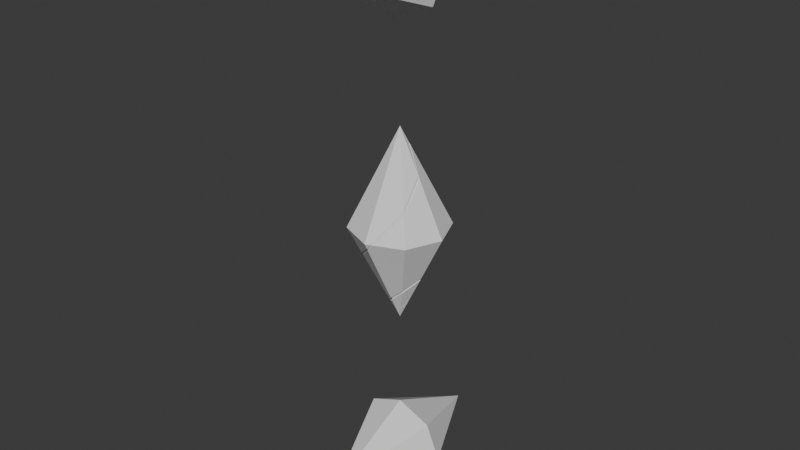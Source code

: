 # Source: Tir_V2.blend  (saved by Blender 4.0.36; exported with 4.5.12 LTS)
import bpy
from mathutils import Matrix  # noqa: F401  (used for matrix-valued properties, if any)

bpy.ops.wm.read_factory_settings(use_empty=True)
scene = bpy.context.scene
scene.name = 'Scene'

# ---- collections
col_collection = bpy.data.collections.new('Collection'); scene.collection.children.link(col_collection)

# ---- world
world_world = bpy.data.worlds.new('World'); scene.world = world_world
world_world.use_nodes = True; world_world.node_tree.nodes.clear()
_N = world_world.node_tree.nodes; _L = world_world.node_tree.links
n0 = _N.new('ShaderNodeOutputWorld'); n0.name = 'World Output'; n0.location = (300, 300)
n1 = _N.new('ShaderNodeBackground'); n1.name = 'Background'; n1.location = (10, 300)
n1.inputs[0].default_value = (0.05088, 0.05088, 0.05088, 1.0)
_L.new(n1.outputs[0], n0.inputs[0])
n0.is_active_output = True
world_world.color = (0.05088, 0.05088, 0.05088)
world_world.use_sun_shadow = False
world_world.sun_shadow_jitter_overblur = 0.0

# ---- meshes
me_cone = bpy.data.meshes.new('Cone')
me_cone.from_pydata([(0.03833, -0.03833, 1.892), (-0.3411, 0.0, 1.318), (1.0, 0.0, 0.0), (0.7071, -0.7071, 0.0), (0.0, -1.0, 0.0), (-0.7071, -0.7071, 0.0), (-1.0, 0.0, 0.0), (-4.086e-16, 0.92, -0.1599), (0.0, 0.0, 2.0), (-0.4251, 0.4251, 0.7977), (-0.133, -0.133, -1.624), (-0.1348, -0.1348, 1.619), (0.7071, 0.7071, -2.384e-07), (-4.441e-16, 1.0, -2.384e-07), (-0.7071, 0.7071, -2.384e-07), (0.49, 0.49, -0.6141), (-0.1185, -2.872e-07, -1.763), (1.253e-22, -3.258e-07, -2.0), (9.127e-23, -0.2715, -1.457), (-0.09116, 0.9622, -2.384e-07), (0.277, -0.277, -1.217), (-0.05997, 0.05997, -1.83), (0.0, -0.09947, 1.801), (0.5214, -1.559e-07, -0.9572), (-0.000261, 0.8521, -0.1991), (-0.0562, 0.0562, -1.841), (-0.1164, -0.1059, -1.554), (0.2457, -0.2357, -1.187), (-0.1334, -0.1228, 1.478), (-0.4113, 0.4214, 0.6918), (0.4466, 0.4572, -0.6188), (-0.331, 0.0103, 1.193), (0.04225, -0.04225, 1.881), (-0.000261, -0.2236, -1.415), (-0.1045, 0.0103, -1.674), (-0.1116, 0.8985, -0.01419), (0.4691, 0.0103, -0.9441), (-0.000261, -0.09105, 1.652), (-0.05275, 0.05275, -1.851), (-0.1161, -0.1161, -1.672), (-0.1511, -0.1511, 1.572), (0.2526, -0.2526, -1.285), (-0.4541, 0.4541, 0.7156), (-0.1061, -2.913e-07, -1.788), (-0.3664, 0.0, 1.267), (0.04698, -0.04698, 1.867), (9.555e-23, -0.2374, -1.525), (-0.1432, 0.9407, -2.384e-07), (0.4881, -1.668e-07, -1.024), (0.47, 0.47, -0.6706), (-3.924e-16, 0.8836, -0.2328), (0.0, -0.1155, 1.769), (-3.274e-17, 0.07372, 1.853), (0.4646, 0.0, 1.071), (0.1405, -0.9418, 0.0), (-0.02616, 0.02616, 1.926), (0.5155, -0.5155, 0.5421), (0.1284, 0.1284, 1.637), (0.000436, 0.06169, 1.806), (0.1167, 0.1123, 1.609), (0.4362, -0.004018, 1.066), (0.4902, -0.4938, 0.5524), (0.1124, -0.93, -0.007206), (-0.02407, 0.02407, 1.932), (-2.618e-17, 0.05895, 1.882), (7.222e-24, -0.9424, -0.1153), (0.1077, 0.1077, 1.695), (0.09733, -0.9597, 0.0), (0.4948, -0.4948, 0.6005), (-0.5157, -0.5157, -0.5413), (-0.6245, -1.224e-07, -0.751), (0.4308, 0.0, 1.138), (-0.02049, 0.02049, 1.942), (-1.716e-16, 0.3864, -1.227), (0.1953, 0.1953, -1.447), (0.2019, -2.601e-07, -1.596), (0.09744, -0.09744, -1.724), (1.143e-22, -0.08764, -1.825), (-0.359, 0.359, -0.9845), (0.1818, 0.1774, -1.439), (0.000436, 0.3545, -1.235), (0.000436, -0.907, -0.146), (0.09221, -0.09579, -1.692), (-0.5914, -0.004018, -0.7683), (0.191, -0.004018, -1.571), (1.148e-22, -0.08404, -1.832), (-0.4881, -0.4926, -0.5702), (-0.3372, 0.3336, -0.9971), (0.1871, -2.649e-07, -1.626), (1.038e-23, -0.9172, -0.1656), (-0.339, 0.339, -1.041), (-1.581e-16, 0.356, -1.288), (-0.5956, -1.318e-07, -0.8088), (-0.4929, -0.4929, -0.6058), (0.1804, 0.1804, -1.49), (0.09072, -0.09072, -1.743), (1.152e-22, -0.08023, -1.84)], [], [(13, 52, 57, 12), (12, 57, 53, 2), (2, 53, 56, 3), (3, 56, 54), (4, 51, 40, 5), (5, 40, 44, 6), (13, 12, 2, 3, 54, 62, 67, 4, 5, 6, 14, 47, 35, 19), (6, 44, 42, 14), (14, 42, 47), (4, 65, 67), (3, 20, 23, 2), (2, 23, 15, 12), (12, 15, 7, 13), (13, 7, 19), (14, 78, 70, 6), (6, 70, 69, 5), (5, 69, 65, 4), (11, 22, 8), (19, 9, 55, 52, 13), (23, 20, 27, 36), (7, 15, 30, 24), (16, 21, 25, 34), (10, 16, 34, 26), (22, 0, 8), (1, 11, 8), (9, 1, 8, 72, 63, 55), (20, 18, 33, 27), (15, 23, 36, 30), (19, 7, 24, 35), (18, 10, 26, 33), (28, 37, 22, 11), (35, 29, 9, 19), (36, 27, 41, 48), (34, 25, 38, 43), (30, 36, 48, 49), (33, 26, 39, 46), (37, 32, 0, 22), (31, 28, 11, 1), (29, 31, 1, 9), (24, 30, 49, 50), (26, 34, 43, 39), (27, 33, 46, 41), (35, 24, 50, 47), (48, 41, 76, 75), (49, 48, 75, 74), (40, 51, 37, 28), (47, 50, 73, 78, 14), (47, 42, 29, 35), (39, 43, 17), (43, 38, 17), (46, 39, 17, 96, 85, 77), (50, 49, 74, 73), (44, 40, 28, 31), (42, 44, 31, 29), (51, 45, 32, 37), (41, 46, 77, 76), (57, 52, 58, 59), (52, 55, 63, 58), (53, 57, 59, 60), (56, 53, 60, 61), (54, 56, 61, 62), (62, 61, 68, 67), (58, 63, 72, 64), (60, 59, 66, 71), (61, 60, 71, 68), (59, 58, 64, 66), (68, 71, 8, 0, 32, 45), (67, 68, 45, 51, 4), (66, 64, 8), (64, 72, 8), (69, 70, 83, 86), (67, 65, 81, 62), (65, 69, 86, 81), (71, 66, 8), (74, 75, 84, 79), (73, 74, 79, 80), (70, 78, 87, 83), (76, 77, 85, 82), (78, 73, 80, 87), (75, 76, 82, 84), (82, 85, 96, 95), (79, 84, 88, 94), (62, 81, 89, 54), (87, 80, 91, 90), (80, 79, 94, 91), (81, 86, 93, 89), (84, 82, 95, 88), (83, 87, 90, 92), (86, 83, 92, 93), (91, 94, 17), (94, 88, 17), (93, 92, 16, 10), (89, 93, 10, 18), (54, 89, 18, 20, 3), (88, 95, 17), (90, 91, 17, 38, 25, 21), (95, 96, 17), (92, 90, 21, 16)])
_uv = me_cone.uv_layers.new(name='UVMap')
_uv.uv.foreach_set('vector', [0.25, 0.49, 0.25, 0.2677, 0.2808, 0.2808, 0.4197, 0.4197, 0.4197, 0.4197, 0.2808, 0.2808, 0.3615, 0.25, 0.49, 0.25, 0.49, 0.25, 0.3615, 0.25, 0.3737, 0.1263, 0.4197, 0.08029, 0.4197, 0.08029, 0.3737, 0.1263, 0.2837, 0.02397, 0.25, 0.01, 0.25, 0.2223, 0.2137, 0.2137, 0.08029, 0.08029, 0.08029, 0.08029, 0.2137, 0.2137, 0.1621, 0.25, 0.01, 0.25, 0.75, 0.49, 0.9197, 0.4197, 0.99, 0.25, 0.9197, 0.08029, 0.7837, 0.02397, 0.7776, 0.02145, 0.7734, 0.01968, 0.75, 0.01, 0.5803, 0.08029, 0.51, 0.25, 0.5803, 0.4197, 0.7156, 0.4758, 0.7214, 0.4781, 0.7281, 0.4809, 0.01, 0.25, 0.1621, 0.25, 0.141, 0.359, 0.08029, 0.4197, 0.08029, 0.4197, 0.141, 0.359, 0.2156, 0.4758, 0.25, 0.49, 0.25, 0.4762, 0.2734, 0.4803, 0.4197, 0.4197, 0.3165, 0.3165, 0.3751, 0.25, 0.49, 0.25, 0.49, 0.25, 0.3751, 0.25, 0.3676, 0.1324, 0.4197, 0.08029, 0.4197, 0.08029, 0.3676, 0.1324, 0.25, 0.02919, 0.25, 0.01, 0.25, 0.01, 0.25, 0.02919, 0.2281, 0.01906, 0.08029, 0.08029, 0.1638, 0.1638, 0.1001, 0.25, 0.01, 0.25, 0.01, 0.25, 0.1001, 0.25, 0.1262, 0.3738, 0.08029, 0.4197, 0.08029, 0.4197, 0.1262, 0.3738, 0.25, 0.4762, 0.25, 0.49, 0.2176, 0.2176, 0.25, 0.2261, 0.25, 0.25, 0.2281, 0.4809, 0.148, 0.352, 0.2437, 0.2563, 0.25, 0.2677, 0.25, 0.49, 0.3751, 0.25, 0.3165, 0.3165, 0.3132, 0.3132, 0.3706, 0.25, 0.25, 0.02919, 0.3676, 0.1324, 0.3648, 0.1352, 0.25, 0.03376, 0.2216, 0.25, 0.2356, 0.2356, 0.2365, 0.2365, 0.2232, 0.25, 0.2181, 0.2819, 0.2216, 0.25, 0.2232, 0.25, 0.2202, 0.2798, 0.25, 0.2261, 0.2592, 0.2408, 0.25, 0.25, 0.1681, 0.25, 0.2176, 0.2176, 0.25, 0.25, 0.148, 0.352, 0.1681, 0.25, 0.25, 0.25, 0.2451, 0.2549, 0.2442, 0.2558, 0.2437, 0.2563, 0.3165, 0.3165, 0.25, 0.3152, 0.25, 0.3101, 0.3132, 0.3132, 0.3676, 0.1324, 0.3751, 0.25, 0.3706, 0.25, 0.3648, 0.1352, 0.2281, 0.01906, 0.25, 0.02919, 0.25, 0.03376, 0.2214, 0.02185, 0.25, 0.3152, 0.2181, 0.2819, 0.2202, 0.2798, 0.25, 0.3101, 0.2158, 0.2158, 0.25, 0.224, 0.25, 0.2261, 0.2176, 0.2176, 0.2214, 0.4781, 0.1444, 0.3556, 0.148, 0.352, 0.2281, 0.4809, 0.3706, 0.25, 0.3132, 0.3132, 0.3106, 0.3106, 0.3671, 0.25, 0.2232, 0.25, 0.2365, 0.2365, 0.2373, 0.2373, 0.2245, 0.25, 0.3648, 0.1352, 0.3706, 0.25, 0.3671, 0.25, 0.3628, 0.1372, 0.25, 0.3101, 0.2202, 0.2798, 0.2221, 0.2779, 0.25, 0.307, 0.25, 0.224, 0.2601, 0.2399, 0.2592, 0.2408, 0.25, 0.2261, 0.165, 0.25, 0.2158, 0.2158, 0.2176, 0.2176, 0.1681, 0.25, 0.1444, 0.3556, 0.165, 0.25, 0.1681, 0.25, 0.148, 0.352, 0.25, 0.03376, 0.3648, 0.1352, 0.3628, 0.1372, 0.25, 0.03793, 0.2202, 0.2798, 0.2232, 0.25, 0.2245, 0.25, 0.2221, 0.2779, 0.3132, 0.3132, 0.25, 0.3101, 0.25, 0.307, 0.3106, 0.3106, 0.2214, 0.02185, 0.25, 0.03376, 0.25, 0.03793, 0.2156, 0.02424, 0.3671, 0.25, 0.3106, 0.3106, 0.2734, 0.2734, 0.2985, 0.25, 0.3628, 0.1372, 0.3671, 0.25, 0.2985, 0.25, 0.2969, 0.2031, 0.2137, 0.2137, 0.25, 0.2223, 0.25, 0.224, 0.2158, 0.2158, 0.2156, 0.02424, 0.25, 0.03793, 0.25, 0.1573, 0.1638, 0.1638, 0.08029, 0.08029, 0.2156, 0.4758, 0.141, 0.359, 0.1444, 0.3556, 0.2214, 0.4781, 0.2221, 0.2779, 0.2245, 0.25, 0.25, 0.25, 0.2245, 0.25, 0.2373, 0.2373, 0.25, 0.25, 0.25, 0.307, 0.2221, 0.2779, 0.25, 0.25, 0.25, 0.2693, 0.25, 0.2702, 0.25, 0.271, 0.25, 0.03793, 0.3628, 0.1372, 0.2969, 0.2031, 0.25, 0.1573, 0.1621, 0.25, 0.2137, 0.2137, 0.2158, 0.2158, 0.165, 0.25, 0.141, 0.359, 0.1621, 0.25, 0.165, 0.25, 0.1444, 0.3556, 0.25, 0.2223, 0.2613, 0.2387, 0.2601, 0.2399, 0.25, 0.224, 0.3106, 0.3106, 0.25, 0.307, 0.25, 0.271, 0.2734, 0.2734, 0.2808, 0.2808, 0.25, 0.2677, 0.25, 0.2662, 0.2787, 0.2787, 0.25, 0.2677, 0.2437, 0.2563, 0.2442, 0.2558, 0.25, 0.2662, 0.3615, 0.25, 0.2808, 0.2808, 0.2787, 0.2787, 0.3576, 0.25, 0.3737, 0.1263, 0.3615, 0.25, 0.3576, 0.25, 0.3709, 0.1291, 0.2837, 0.02397, 0.3737, 0.1263, 0.3709, 0.1291, 0.2776, 0.02145, 0.2776, 0.02145, 0.3709, 0.1291, 0.3688, 0.1312, 0.2734, 0.01968, 0.25, 0.2662, 0.2442, 0.2558, 0.2451, 0.2549, 0.25, 0.2641, 0.3576, 0.25, 0.2787, 0.2787, 0.2758, 0.2758, 0.3534, 0.25, 0.3709, 0.1291, 0.3576, 0.25, 0.3534, 0.25, 0.3688, 0.1312, 0.2787, 0.2787, 0.25, 0.2662, 0.25, 0.2641, 0.2758, 0.2758, 0.3688, 0.1312, 0.3534, 0.25, 0.25, 0.25, 0.2592, 0.2408, 0.2601, 0.2399, 0.2613, 0.2387, 0.2734, 0.01968, 0.3688, 0.1312, 0.2613, 0.2387, 0.25, 0.2223, 0.25, 0.01, 0.2758, 0.2758, 0.25, 0.2641, 0.25, 0.25, 0.25, 0.2641, 0.2451, 0.2549, 0.25, 0.25, 0.1262, 0.3738, 0.1001, 0.25, 0.1039, 0.25, 0.1294, 0.3706, 0.2734, 0.4803, 0.25, 0.4762, 0.25, 0.4729, 0.2776, 0.4785, 0.25, 0.4762, 0.1262, 0.3738, 0.1294, 0.3706, 0.25, 0.4729, 0.3534, 0.25, 0.2758, 0.2758, 0.25, 0.25, 0.2969, 0.2031, 0.2985, 0.25, 0.297, 0.25, 0.2948, 0.2052, 0.25, 0.1573, 0.2969, 0.2031, 0.2948, 0.2052, 0.25, 0.1615, 0.1001, 0.25, 0.1638, 0.1638, 0.1667, 0.1667, 0.1039, 0.25, 0.2734, 0.2734, 0.25, 0.271, 0.25, 0.2702, 0.2727, 0.2727, 0.1638, 0.1638, 0.25, 0.1573, 0.25, 0.1615, 0.1667, 0.1667, 0.2985, 0.25, 0.2734, 0.2734, 0.2727, 0.2727, 0.297, 0.25, 0.2727, 0.2727, 0.25, 0.2702, 0.25, 0.2693, 0.2718, 0.2718, 0.2948, 0.2052, 0.297, 0.25, 0.2949, 0.25, 0.2933, 0.2067, 0.2776, 0.4785, 0.25, 0.4729, 0.25, 0.4701, 0.2837, 0.476, 0.1667, 0.1667, 0.25, 0.1615, 0.25, 0.1646, 0.1686, 0.1686, 0.25, 0.1615, 0.2948, 0.2052, 0.2933, 0.2067, 0.25, 0.1646, 0.25, 0.4729, 0.1294, 0.3706, 0.1317, 0.3683, 0.25, 0.4701, 0.297, 0.25, 0.2727, 0.2727, 0.2718, 0.2718, 0.2949, 0.25, 0.1039, 0.25, 0.1667, 0.1667, 0.1686, 0.1686, 0.1071, 0.25, 0.1294, 0.3706, 0.1039, 0.25, 0.1071, 0.25, 0.1317, 0.3683, 0.25, 0.1646, 0.2933, 0.2067, 0.25, 0.25, 0.2933, 0.2067, 0.2949, 0.25, 0.25, 0.25, 0.1317, 0.3683, 0.1071, 0.25, 0.2216, 0.25, 0.2181, 0.2819, 0.25, 0.4701, 0.1317, 0.3683, 0.2181, 0.2819, 0.25, 0.3152, 0.2837, 0.476, 0.25, 0.4701, 0.25, 0.3152, 0.3165, 0.3165, 0.4197, 0.4197, 0.2949, 0.25, 0.2718, 0.2718, 0.25, 0.25, 0.1686, 0.1686, 0.25, 0.1646, 0.25, 0.25, 0.2373, 0.2373, 0.2365, 0.2365, 0.2356, 0.2356, 0.2718, 0.2718, 0.25, 0.2693, 0.25, 0.25, 0.1071, 0.25, 0.1686, 0.1686, 0.2356, 0.2356, 0.2216, 0.25])
me_cone.update()
me_cone_001 = bpy.data.meshes.new('Cone.001')
me_cone_001.from_pydata([(4.441e-16, 0.0, 6.0), (0.7071, -5.96e-08, 5.707), (1.0, 0.0, 5.0), (0.7071, 5.96e-08, 4.293), (4.441e-16, 0.0, 4.0), (-0.7071, 5.96e-08, 4.293), (-1.0, 0.0, 5.0), (-0.7071, -5.96e-08, 5.707), (4.441e-16, -2.0, 5.0), (4.441e-16, 2.0, 5.0)], [], [(0, 8, 1), (1, 8, 2), (2, 8, 3), (3, 8, 4), (4, 8, 5), (5, 8, 6), (0, 1, 2, 3, 4, 5, 6, 7), (6, 8, 7), (7, 8, 0), (0, 1, 9), (1, 2, 9), (2, 3, 9), (3, 4, 9), (4, 5, 9), (5, 6, 9), (6, 7, 9), (7, 0, 9)])
_uv = me_cone_001.uv_layers.new(name='UVMap')
_uv.uv.foreach_set('vector', [0.25, 0.49, 0.25, 0.25, 0.4197, 0.4197, 0.4197, 0.4197, 0.25, 0.25, 0.49, 0.25, 0.49, 0.25, 0.25, 0.25, 0.4197, 0.08029, 0.4197, 0.08029, 0.25, 0.25, 0.25, 0.01, 0.25, 0.01, 0.25, 0.25, 0.08029, 0.08029, 0.08029, 0.08029, 0.25, 0.25, 0.01, 0.25, 0.75, 0.49, 0.9197, 0.4197, 0.99, 0.25, 0.9197, 0.08029, 0.75, 0.01, 0.5803, 0.08029, 0.51, 0.25, 0.5803, 0.4197, 0.01, 0.25, 0.25, 0.25, 0.08029, 0.4197, 0.08029, 0.4197, 0.25, 0.25, 0.25, 0.49, 0.25, 0.49, 0.4197, 0.4197, 0.25, 0.25, 0.4197, 0.4197, 0.49, 0.25, 0.25, 0.25, 0.49, 0.25, 0.4197, 0.08029, 0.25, 0.25, 0.4197, 0.08029, 0.25, 0.01, 0.25, 0.25, 0.25, 0.01, 0.08029, 0.08029, 0.25, 0.25, 0.08029, 0.08029, 0.01, 0.25, 0.25, 0.25, 0.01, 0.25, 0.08029, 0.4197, 0.25, 0.25, 0.08029, 0.4197, 0.25, 0.49, 0.25, 0.25])
me_cone_001.update()

# ---- objects
ob_cone = bpy.data.objects.new('Cone', me_cone)
ob_cone_001 = bpy.data.objects.new('Cone.001', me_cone_001)

# ---- transforms, parenting, visibility, modifiers, constraints
ob_cone.location = (0.0, 0.0, 0.0)
ob_cone_001.location = (0.0, 0.0, 0.0)
_m = ob_cone_001.modifiers.new('Mirror', 'MIRROR')
_m.use_axis = (False, False, True)

# ---- collection membership
col_collection.objects.link(ob_cone)
col_collection.objects.link(ob_cone_001)

# ---- scene / render settings (as saved in the file)
scene.frame_start = 1; scene.frame_end = 250; scene.frame_set(1)
scene.render.engine = 'BLENDER_EEVEE_NEXT'
scene.cycles.sampling_pattern = 'TABULATED_SOBOL'
bpy.context.view_layer.update()

# ---- added for rendering (the .blend has no active camera and no usable light): camera, sun
cam_auto = bpy.data.cameras.new('AutoCamera')
cam_auto.lens = 50.0
cam_auto.sensor_width = 36.0
cam_auto.clip_end = 1000.0
ob_auto_camera = bpy.data.objects.new('AutoCamera', cam_auto)
scene.collection.objects.link(ob_auto_camera)
ob_auto_camera.location = (11.8487, -14.2184, 9.47893)
ob_auto_camera.rotation_euler = (1.09748, -7.21219e-08, 0.694738)
scene.camera = ob_auto_camera
light_auto_sun = bpy.data.lights.new('AutoSun', 'SUN')
light_auto_sun.energy = 3.0
light_auto_sun.angle = 0.0523599
ob_auto_sun = bpy.data.objects.new('AutoSun', light_auto_sun)
scene.collection.objects.link(ob_auto_sun)
ob_auto_sun.rotation_euler = (0.872665, 0.174533, 0.523599)
bpy.context.view_layer.update()
